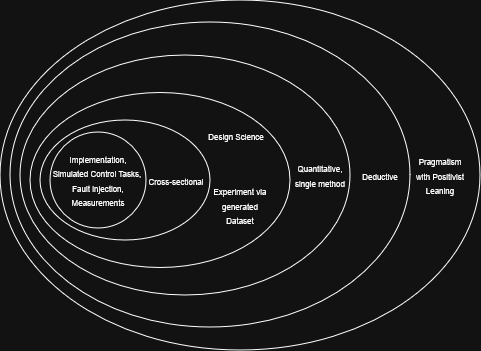

The diagram above was exported from draw.io. Its source (the exported page's mxGraphModel, read from the mxfile embedded in the PNG):
<mxGraphModel dx="815" dy="445" grid="1" gridSize="10" guides="1" tooltips="1" connect="1" arrows="1" fold="1" page="1" pageScale="1" pageWidth="827" pageHeight="1169" math="0" shadow="0">
  <root>
    <mxCell id="0" />
    <mxCell id="1" parent="0" />
    <mxCell id="7PUUBsY_PsQCO7wcaJ06-10" parent="1" style="ellipse;whiteSpace=wrap;html=1;align=right;" value="" vertex="1">
      <mxGeometry height="350" width="480" x="330" y="410" as="geometry" />
    </mxCell>
    <mxCell id="7PUUBsY_PsQCO7wcaJ06-8" parent="1" style="ellipse;whiteSpace=wrap;html=1;align=right;" value="" vertex="1">
      <mxGeometry height="305" width="400" x="340" y="432" as="geometry" />
    </mxCell>
    <mxCell id="7PUUBsY_PsQCO7wcaJ06-5" parent="1" style="ellipse;whiteSpace=wrap;html=1;align=right;" value="" vertex="1">
      <mxGeometry height="240" width="330" x="350" y="465" as="geometry" />
    </mxCell>
    <mxCell id="7PUUBsY_PsQCO7wcaJ06-3" parent="1" style="ellipse;whiteSpace=wrap;html=1;align=right;" value="" vertex="1">
      <mxGeometry height="175" width="260" x="360" y="502.5" as="geometry" />
    </mxCell>
    <mxCell id="7PUUBsY_PsQCO7wcaJ06-2" parent="1" style="ellipse;whiteSpace=wrap;html=1;align=right;" value="&lt;div&gt;&lt;br&gt;&lt;/div&gt;" vertex="1">
      <mxGeometry height="120" width="170" x="370" y="530" as="geometry" />
    </mxCell>
    <mxCell id="7PUUBsY_PsQCO7wcaJ06-1" parent="1" style="ellipse;whiteSpace=wrap;html=1;aspect=fixed;align=center;" value="&lt;div align=&quot;center&quot;&gt;&lt;font style=&quot;font-size: 8px;&quot;&gt;Implementation, Simulated Control Tasks,&amp;nbsp;&lt;/font&gt;&lt;/div&gt;&lt;div align=&quot;center&quot;&gt;&lt;font style=&quot;font-size: 8px;&quot;&gt;Fault injection,&lt;/font&gt;&lt;/div&gt;&lt;div align=&quot;center&quot;&gt;&lt;font style=&quot;font-size: 8px;&quot;&gt;Measurements&lt;/font&gt;&lt;/div&gt;" vertex="1">
      <mxGeometry height="96" width="96" x="380" y="542" as="geometry" />
    </mxCell>
    <mxCell id="7PUUBsY_PsQCO7wcaJ06-4" parent="1" style="text;html=1;whiteSpace=wrap;strokeColor=none;fillColor=none;align=center;verticalAlign=middle;rounded=0;" value="&lt;div&gt;&lt;font style=&quot;font-size: 8px;&quot;&gt;Design Science&lt;/font&gt;&lt;/div&gt;" vertex="1">
      <mxGeometry height="30" width="60" x="536" y="530" as="geometry" />
    </mxCell>
    <mxCell id="7PUUBsY_PsQCO7wcaJ06-6" parent="1" style="text;html=1;whiteSpace=wrap;strokeColor=none;fillColor=none;align=center;verticalAlign=middle;rounded=0;" value="&lt;div&gt;&lt;font style=&quot;font-size: 8px;&quot;&gt;Quantitative, single method&lt;/font&gt;&lt;/div&gt;" vertex="1">
      <mxGeometry height="30" width="60" x="620" y="570" as="geometry" />
    </mxCell>
    <mxCell id="7PUUBsY_PsQCO7wcaJ06-9" parent="1" style="text;html=1;whiteSpace=wrap;strokeColor=none;fillColor=none;align=center;verticalAlign=middle;rounded=0;" value="&lt;font style=&quot;font-size: 8px;&quot;&gt;Deductive&lt;/font&gt;" vertex="1">
      <mxGeometry height="30" width="60" x="680" y="570" as="geometry" />
    </mxCell>
    <mxCell id="7PUUBsY_PsQCO7wcaJ06-11" parent="1" style="text;html=1;whiteSpace=wrap;strokeColor=none;fillColor=none;align=center;verticalAlign=middle;rounded=0;" value="&lt;div&gt;&lt;font style=&quot;font-size: 8px;&quot;&gt;Pragmatism with Positivist Leaning&lt;/font&gt;&lt;/div&gt;" vertex="1">
      <mxGeometry height="30" width="60" x="740" y="570" as="geometry" />
    </mxCell>
    <mxCell id="7PUUBsY_PsQCO7wcaJ06-12" parent="1" style="text;html=1;whiteSpace=wrap;strokeColor=none;fillColor=none;align=center;verticalAlign=middle;rounded=0;" value="&lt;div&gt;&lt;font style=&quot;font-size: 8px;&quot;&gt;Experiment via generated Dataset&lt;/font&gt;&lt;/div&gt;" vertex="1">
      <mxGeometry height="30" width="60" x="540" y="600" as="geometry" />
    </mxCell>
    <mxCell id="7PUUBsY_PsQCO7wcaJ06-13" parent="1" style="text;html=1;whiteSpace=wrap;strokeColor=none;fillColor=none;align=center;verticalAlign=middle;rounded=0;" value="&lt;font style=&quot;font-size: 8px;&quot;&gt;Cross-sectional&lt;/font&gt;" vertex="1">
      <mxGeometry height="30" width="60" x="476" y="575" as="geometry" />
    </mxCell>
  </root>
</mxGraphModel>